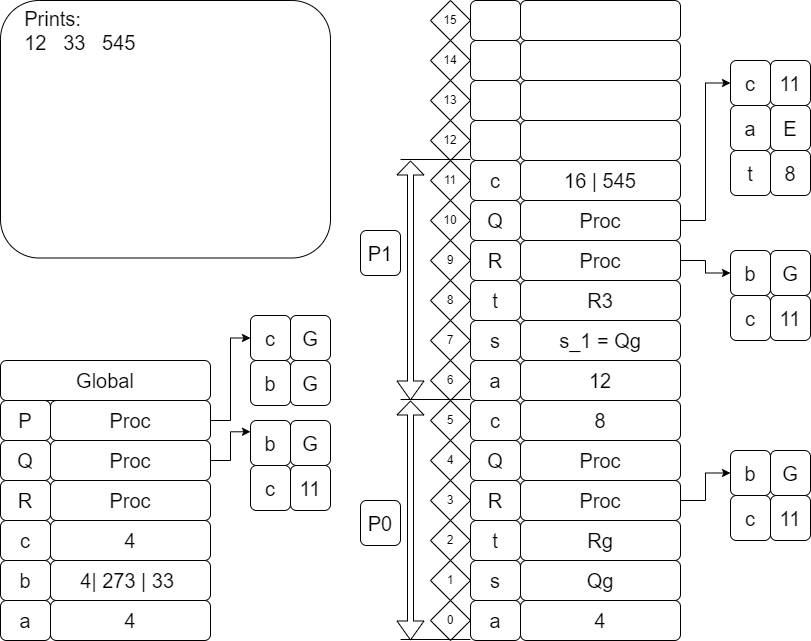

The diagram above was exported from draw.io. Its source (the exported page's mxGraphModel, read from the mxfile embedded in the PNG):
<mxGraphModel dx="1050" dy="625" grid="1" gridSize="10" guides="1" tooltips="1" connect="1" arrows="1" fold="1" page="1" pageScale="1" pageWidth="827" pageHeight="1169" math="0" shadow="0">
  <root>
    <mxCell id="0" />
    <mxCell id="1" parent="0" />
    <mxCell id="1nLwOVzr4lVL8QXo5sVa-393" value="4" style="rounded=1;whiteSpace=wrap;html=1;fontSize=20;" vertex="1" parent="1">
      <mxGeometry x="670" y="1750" width="160" height="40" as="geometry" />
    </mxCell>
    <mxCell id="1nLwOVzr4lVL8QXo5sVa-394" value="&lt;font style=&quot;font-size: 20px;&quot;&gt;a&lt;/font&gt;" style="rounded=1;whiteSpace=wrap;html=1;fontSize=20;" vertex="1" parent="1">
      <mxGeometry x="620" y="1750" width="50" height="40" as="geometry" />
    </mxCell>
    <mxCell id="1nLwOVzr4lVL8QXo5sVa-395" value="&lt;font style=&quot;font-size: 20px;&quot;&gt;b&lt;/font&gt;" style="rounded=1;whiteSpace=wrap;html=1;fontSize=20;" vertex="1" parent="1">
      <mxGeometry x="620" y="1710" width="50" height="40" as="geometry" />
    </mxCell>
    <mxCell id="1nLwOVzr4lVL8QXo5sVa-396" value="&lt;font style=&quot;font-size: 20px;&quot;&gt;c&lt;/font&gt;" style="rounded=1;whiteSpace=wrap;html=1;fontSize=20;" vertex="1" parent="1">
      <mxGeometry x="620" y="1670" width="50" height="40" as="geometry" />
    </mxCell>
    <mxCell id="1nLwOVzr4lVL8QXo5sVa-397" value="&lt;font style=&quot;font-size: 20px;&quot;&gt;R&lt;/font&gt;" style="rounded=1;whiteSpace=wrap;html=1;fontSize=20;" vertex="1" parent="1">
      <mxGeometry x="620" y="1630" width="50" height="40" as="geometry" />
    </mxCell>
    <mxCell id="1nLwOVzr4lVL8QXo5sVa-398" value="&lt;font style=&quot;font-size: 20px;&quot;&gt;Q&lt;/font&gt;" style="rounded=1;whiteSpace=wrap;html=1;fontSize=20;" vertex="1" parent="1">
      <mxGeometry x="620" y="1590" width="50" height="40" as="geometry" />
    </mxCell>
    <mxCell id="1nLwOVzr4lVL8QXo5sVa-399" value="&lt;font style=&quot;font-size: 20px;&quot;&gt;P&lt;/font&gt;" style="rounded=1;whiteSpace=wrap;html=1;fontSize=20;" vertex="1" parent="1">
      <mxGeometry x="620" y="1550" width="50" height="40" as="geometry" />
    </mxCell>
    <mxCell id="1nLwOVzr4lVL8QXo5sVa-400" value="4| 273 | 33&amp;nbsp;" style="rounded=1;whiteSpace=wrap;html=1;fontSize=20;" vertex="1" parent="1">
      <mxGeometry x="670" y="1710" width="160" height="40" as="geometry" />
    </mxCell>
    <mxCell id="1nLwOVzr4lVL8QXo5sVa-401" value="4" style="rounded=1;whiteSpace=wrap;html=1;fontSize=20;" vertex="1" parent="1">
      <mxGeometry x="670" y="1670" width="160" height="40" as="geometry" />
    </mxCell>
    <mxCell id="1nLwOVzr4lVL8QXo5sVa-402" value="Proc" style="rounded=1;whiteSpace=wrap;html=1;fontSize=20;" vertex="1" parent="1">
      <mxGeometry x="670" y="1630" width="160" height="40" as="geometry" />
    </mxCell>
    <mxCell id="1nLwOVzr4lVL8QXo5sVa-403" style="edgeStyle=orthogonalEdgeStyle;rounded=0;orthogonalLoop=1;jettySize=auto;html=1;exitX=1;exitY=0.5;exitDx=0;exitDy=0;entryX=0;entryY=0.25;entryDx=0;entryDy=0;" edge="1" parent="1" source="1nLwOVzr4lVL8QXo5sVa-404" target="1nLwOVzr4lVL8QXo5sVa-462">
      <mxGeometry relative="1" as="geometry">
        <mxPoint x="870" y="1582" as="targetPoint" />
      </mxGeometry>
    </mxCell>
    <mxCell id="1nLwOVzr4lVL8QXo5sVa-404" value="Proc" style="rounded=1;whiteSpace=wrap;html=1;fontSize=20;" vertex="1" parent="1">
      <mxGeometry x="670" y="1590" width="160" height="40" as="geometry" />
    </mxCell>
    <mxCell id="1nLwOVzr4lVL8QXo5sVa-405" value="" style="edgeStyle=orthogonalEdgeStyle;rounded=0;orthogonalLoop=1;jettySize=auto;html=1;entryX=0;entryY=0.5;entryDx=0;entryDy=0;" edge="1" parent="1" source="1nLwOVzr4lVL8QXo5sVa-406" target="1nLwOVzr4lVL8QXo5sVa-488">
      <mxGeometry relative="1" as="geometry" />
    </mxCell>
    <mxCell id="1nLwOVzr4lVL8QXo5sVa-406" value="Proc" style="rounded=1;whiteSpace=wrap;html=1;fontSize=20;" vertex="1" parent="1">
      <mxGeometry x="670" y="1550" width="160" height="40" as="geometry" />
    </mxCell>
    <mxCell id="1nLwOVzr4lVL8QXo5sVa-407" value="Global" style="rounded=1;whiteSpace=wrap;html=1;fontSize=20;" vertex="1" parent="1">
      <mxGeometry x="620" y="1510" width="210" height="40" as="geometry" />
    </mxCell>
    <mxCell id="1nLwOVzr4lVL8QXo5sVa-408" value="0" style="rhombus;whiteSpace=wrap;html=1;" vertex="1" parent="1">
      <mxGeometry x="1050" y="1750" width="40" height="40" as="geometry" />
    </mxCell>
    <mxCell id="1nLwOVzr4lVL8QXo5sVa-409" value="1" style="rhombus;whiteSpace=wrap;html=1;" vertex="1" parent="1">
      <mxGeometry x="1050" y="1710" width="40" height="40" as="geometry" />
    </mxCell>
    <mxCell id="1nLwOVzr4lVL8QXo5sVa-410" value="2" style="rhombus;whiteSpace=wrap;html=1;" vertex="1" parent="1">
      <mxGeometry x="1050" y="1670" width="40" height="40" as="geometry" />
    </mxCell>
    <mxCell id="1nLwOVzr4lVL8QXo5sVa-411" value="3" style="rhombus;whiteSpace=wrap;html=1;" vertex="1" parent="1">
      <mxGeometry x="1050" y="1630" width="40" height="40" as="geometry" />
    </mxCell>
    <mxCell id="1nLwOVzr4lVL8QXo5sVa-412" value="4" style="rhombus;whiteSpace=wrap;html=1;" vertex="1" parent="1">
      <mxGeometry x="1050" y="1590" width="40" height="40" as="geometry" />
    </mxCell>
    <mxCell id="1nLwOVzr4lVL8QXo5sVa-413" value="5" style="rhombus;whiteSpace=wrap;html=1;" vertex="1" parent="1">
      <mxGeometry x="1050" y="1550" width="40" height="40" as="geometry" />
    </mxCell>
    <mxCell id="1nLwOVzr4lVL8QXo5sVa-414" value="4" style="rounded=1;whiteSpace=wrap;html=1;fontSize=20;" vertex="1" parent="1">
      <mxGeometry x="1140" y="1750" width="160" height="40" as="geometry" />
    </mxCell>
    <mxCell id="1nLwOVzr4lVL8QXo5sVa-415" value="&lt;font style=&quot;font-size: 20px;&quot;&gt;a&lt;/font&gt;" style="rounded=1;whiteSpace=wrap;html=1;fontSize=20;" vertex="1" parent="1">
      <mxGeometry x="1090" y="1750" width="50" height="40" as="geometry" />
    </mxCell>
    <mxCell id="1nLwOVzr4lVL8QXo5sVa-416" value="&lt;font style=&quot;font-size: 20px;&quot;&gt;s&lt;/font&gt;" style="rounded=1;whiteSpace=wrap;html=1;fontSize=20;" vertex="1" parent="1">
      <mxGeometry x="1090" y="1710" width="50" height="40" as="geometry" />
    </mxCell>
    <mxCell id="1nLwOVzr4lVL8QXo5sVa-417" value="&lt;font style=&quot;font-size: 20px;&quot;&gt;t&lt;/font&gt;" style="rounded=1;whiteSpace=wrap;html=1;fontSize=20;" vertex="1" parent="1">
      <mxGeometry x="1090" y="1670" width="50" height="40" as="geometry" />
    </mxCell>
    <mxCell id="1nLwOVzr4lVL8QXo5sVa-418" value="&lt;font style=&quot;font-size: 20px;&quot;&gt;R&lt;/font&gt;" style="rounded=1;whiteSpace=wrap;html=1;fontSize=20;" vertex="1" parent="1">
      <mxGeometry x="1090" y="1630" width="50" height="40" as="geometry" />
    </mxCell>
    <mxCell id="1nLwOVzr4lVL8QXo5sVa-419" value="&lt;font style=&quot;font-size: 20px;&quot;&gt;Q&lt;/font&gt;" style="rounded=1;whiteSpace=wrap;html=1;fontSize=20;" vertex="1" parent="1">
      <mxGeometry x="1090" y="1590" width="50" height="40" as="geometry" />
    </mxCell>
    <mxCell id="1nLwOVzr4lVL8QXo5sVa-420" value="c" style="rounded=1;whiteSpace=wrap;html=1;fontSize=20;" vertex="1" parent="1">
      <mxGeometry x="1090" y="1550" width="50" height="40" as="geometry" />
    </mxCell>
    <mxCell id="1nLwOVzr4lVL8QXo5sVa-421" value="Qg" style="rounded=1;whiteSpace=wrap;html=1;fontSize=20;" vertex="1" parent="1">
      <mxGeometry x="1140" y="1710" width="160" height="40" as="geometry" />
    </mxCell>
    <mxCell id="1nLwOVzr4lVL8QXo5sVa-422" value="Rg" style="rounded=1;whiteSpace=wrap;html=1;fontSize=20;" vertex="1" parent="1">
      <mxGeometry x="1140" y="1670" width="160" height="40" as="geometry" />
    </mxCell>
    <mxCell id="1nLwOVzr4lVL8QXo5sVa-423" style="edgeStyle=orthogonalEdgeStyle;rounded=0;orthogonalLoop=1;jettySize=auto;html=1;exitX=1;exitY=0.5;exitDx=0;exitDy=0;entryX=0;entryY=0.5;entryDx=0;entryDy=0;" edge="1" parent="1" source="1nLwOVzr4lVL8QXo5sVa-424" target="1nLwOVzr4lVL8QXo5sVa-470">
      <mxGeometry relative="1" as="geometry" />
    </mxCell>
    <mxCell id="1nLwOVzr4lVL8QXo5sVa-424" value="Proc" style="rounded=1;whiteSpace=wrap;html=1;fontSize=20;" vertex="1" parent="1">
      <mxGeometry x="1140" y="1630" width="160" height="40" as="geometry" />
    </mxCell>
    <mxCell id="1nLwOVzr4lVL8QXo5sVa-425" value="Proc" style="rounded=1;whiteSpace=wrap;html=1;fontSize=20;" vertex="1" parent="1">
      <mxGeometry x="1140" y="1590" width="160" height="40" as="geometry" />
    </mxCell>
    <mxCell id="1nLwOVzr4lVL8QXo5sVa-426" value="8" style="rounded=1;whiteSpace=wrap;html=1;fontSize=20;" vertex="1" parent="1">
      <mxGeometry x="1140" y="1550" width="160" height="40" as="geometry" />
    </mxCell>
    <mxCell id="1nLwOVzr4lVL8QXo5sVa-427" value="12" style="rounded=1;whiteSpace=wrap;html=1;fontSize=20;" vertex="1" parent="1">
      <mxGeometry x="1140" y="1510" width="160" height="40" as="geometry" />
    </mxCell>
    <mxCell id="1nLwOVzr4lVL8QXo5sVa-428" value="a" style="rounded=1;whiteSpace=wrap;html=1;fontSize=20;" vertex="1" parent="1">
      <mxGeometry x="1090" y="1510" width="50" height="40" as="geometry" />
    </mxCell>
    <mxCell id="1nLwOVzr4lVL8QXo5sVa-429" value="&lt;font style=&quot;font-size: 20px;&quot;&gt;s&lt;/font&gt;" style="rounded=1;whiteSpace=wrap;html=1;fontSize=20;" vertex="1" parent="1">
      <mxGeometry x="1090" y="1470" width="50" height="40" as="geometry" />
    </mxCell>
    <mxCell id="1nLwOVzr4lVL8QXo5sVa-430" value="&lt;font style=&quot;font-size: 20px;&quot;&gt;t&lt;/font&gt;" style="rounded=1;whiteSpace=wrap;html=1;fontSize=20;" vertex="1" parent="1">
      <mxGeometry x="1090" y="1430" width="50" height="40" as="geometry" />
    </mxCell>
    <mxCell id="1nLwOVzr4lVL8QXo5sVa-431" value="&lt;font style=&quot;font-size: 20px;&quot;&gt;R&lt;/font&gt;" style="rounded=1;whiteSpace=wrap;html=1;fontSize=20;" vertex="1" parent="1">
      <mxGeometry x="1090" y="1390" width="50" height="40" as="geometry" />
    </mxCell>
    <mxCell id="1nLwOVzr4lVL8QXo5sVa-432" value="Q" style="rounded=1;whiteSpace=wrap;html=1;fontSize=20;" vertex="1" parent="1">
      <mxGeometry x="1090" y="1350" width="50" height="40" as="geometry" />
    </mxCell>
    <mxCell id="1nLwOVzr4lVL8QXo5sVa-433" value="&lt;font style=&quot;font-size: 20px;&quot;&gt;c&lt;/font&gt;" style="rounded=1;whiteSpace=wrap;html=1;fontSize=20;" vertex="1" parent="1">
      <mxGeometry x="1090" y="1310" width="50" height="40" as="geometry" />
    </mxCell>
    <mxCell id="1nLwOVzr4lVL8QXo5sVa-434" value="s_1 = Qg" style="rounded=1;whiteSpace=wrap;html=1;fontSize=20;" vertex="1" parent="1">
      <mxGeometry x="1140" y="1470" width="160" height="40" as="geometry" />
    </mxCell>
    <mxCell id="1nLwOVzr4lVL8QXo5sVa-435" value="R3" style="rounded=1;whiteSpace=wrap;html=1;fontSize=20;" vertex="1" parent="1">
      <mxGeometry x="1140" y="1430" width="160" height="40" as="geometry" />
    </mxCell>
    <mxCell id="1nLwOVzr4lVL8QXo5sVa-436" style="edgeStyle=orthogonalEdgeStyle;rounded=0;orthogonalLoop=1;jettySize=auto;html=1;exitX=1;exitY=0.5;exitDx=0;exitDy=0;entryX=0;entryY=0.5;entryDx=0;entryDy=0;" edge="1" parent="1" source="1nLwOVzr4lVL8QXo5sVa-437" target="1nLwOVzr4lVL8QXo5sVa-477">
      <mxGeometry relative="1" as="geometry" />
    </mxCell>
    <mxCell id="1nLwOVzr4lVL8QXo5sVa-437" value="Proc" style="rounded=1;whiteSpace=wrap;html=1;fontSize=20;" vertex="1" parent="1">
      <mxGeometry x="1140" y="1390" width="160" height="40" as="geometry" />
    </mxCell>
    <mxCell id="1nLwOVzr4lVL8QXo5sVa-438" style="edgeStyle=orthogonalEdgeStyle;rounded=0;orthogonalLoop=1;jettySize=auto;html=1;exitX=1;exitY=0.5;exitDx=0;exitDy=0;entryX=0;entryY=0.5;entryDx=0;entryDy=0;" edge="1" parent="1" source="1nLwOVzr4lVL8QXo5sVa-439" target="1nLwOVzr4lVL8QXo5sVa-481">
      <mxGeometry relative="1" as="geometry" />
    </mxCell>
    <mxCell id="1nLwOVzr4lVL8QXo5sVa-439" value="Proc" style="rounded=1;whiteSpace=wrap;html=1;fontSize=20;" vertex="1" parent="1">
      <mxGeometry x="1140" y="1350" width="160" height="40" as="geometry" />
    </mxCell>
    <mxCell id="1nLwOVzr4lVL8QXo5sVa-440" value="16 | 545" style="rounded=1;whiteSpace=wrap;html=1;fontSize=20;" vertex="1" parent="1">
      <mxGeometry x="1140" y="1310" width="160" height="40" as="geometry" />
    </mxCell>
    <mxCell id="1nLwOVzr4lVL8QXo5sVa-441" value="&amp;nbsp;" style="rounded=1;whiteSpace=wrap;html=1;fontSize=20;" vertex="1" parent="1">
      <mxGeometry x="1140" y="1270" width="160" height="40" as="geometry" />
    </mxCell>
    <mxCell id="1nLwOVzr4lVL8QXo5sVa-442" value="&amp;nbsp;" style="rounded=1;whiteSpace=wrap;html=1;fontSize=20;" vertex="1" parent="1">
      <mxGeometry x="1090" y="1270" width="50" height="40" as="geometry" />
    </mxCell>
    <mxCell id="1nLwOVzr4lVL8QXo5sVa-443" value="&amp;nbsp;" style="rounded=1;whiteSpace=wrap;html=1;fontSize=20;" vertex="1" parent="1">
      <mxGeometry x="1090" y="1230" width="50" height="40" as="geometry" />
    </mxCell>
    <mxCell id="1nLwOVzr4lVL8QXo5sVa-444" value="&amp;nbsp;" style="rounded=1;whiteSpace=wrap;html=1;fontSize=20;" vertex="1" parent="1">
      <mxGeometry x="1090" y="1190" width="50" height="40" as="geometry" />
    </mxCell>
    <mxCell id="1nLwOVzr4lVL8QXo5sVa-445" value="&amp;nbsp;" style="rounded=1;whiteSpace=wrap;html=1;fontSize=20;" vertex="1" parent="1">
      <mxGeometry x="1090" y="1150" width="50" height="40" as="geometry" />
    </mxCell>
    <mxCell id="1nLwOVzr4lVL8QXo5sVa-446" value="&amp;nbsp;" style="rounded=1;whiteSpace=wrap;html=1;fontSize=20;" vertex="1" parent="1">
      <mxGeometry x="1140" y="1230" width="160" height="40" as="geometry" />
    </mxCell>
    <mxCell id="1nLwOVzr4lVL8QXo5sVa-447" value="&amp;nbsp;" style="rounded=1;whiteSpace=wrap;html=1;fontSize=20;" vertex="1" parent="1">
      <mxGeometry x="1140" y="1190" width="160" height="40" as="geometry" />
    </mxCell>
    <mxCell id="1nLwOVzr4lVL8QXo5sVa-448" value="&amp;nbsp;" style="rounded=1;whiteSpace=wrap;html=1;fontSize=20;" vertex="1" parent="1">
      <mxGeometry x="1140" y="1150" width="160" height="40" as="geometry" />
    </mxCell>
    <mxCell id="1nLwOVzr4lVL8QXo5sVa-449" value="6" style="rhombus;whiteSpace=wrap;html=1;" vertex="1" parent="1">
      <mxGeometry x="1050" y="1510" width="40" height="40" as="geometry" />
    </mxCell>
    <mxCell id="1nLwOVzr4lVL8QXo5sVa-450" value="7" style="rhombus;whiteSpace=wrap;html=1;" vertex="1" parent="1">
      <mxGeometry x="1050" y="1470" width="40" height="40" as="geometry" />
    </mxCell>
    <mxCell id="1nLwOVzr4lVL8QXo5sVa-451" value="8" style="rhombus;whiteSpace=wrap;html=1;" vertex="1" parent="1">
      <mxGeometry x="1050" y="1430" width="40" height="40" as="geometry" />
    </mxCell>
    <mxCell id="1nLwOVzr4lVL8QXo5sVa-452" value="9" style="rhombus;whiteSpace=wrap;html=1;" vertex="1" parent="1">
      <mxGeometry x="1050" y="1390" width="40" height="40" as="geometry" />
    </mxCell>
    <mxCell id="1nLwOVzr4lVL8QXo5sVa-453" value="10" style="rhombus;whiteSpace=wrap;html=1;" vertex="1" parent="1">
      <mxGeometry x="1050" y="1350" width="40" height="40" as="geometry" />
    </mxCell>
    <mxCell id="1nLwOVzr4lVL8QXo5sVa-454" value="11" style="rhombus;whiteSpace=wrap;html=1;" vertex="1" parent="1">
      <mxGeometry x="1050" y="1310" width="40" height="40" as="geometry" />
    </mxCell>
    <mxCell id="1nLwOVzr4lVL8QXo5sVa-455" value="12" style="rhombus;whiteSpace=wrap;html=1;" vertex="1" parent="1">
      <mxGeometry x="1050" y="1270" width="40" height="40" as="geometry" />
    </mxCell>
    <mxCell id="1nLwOVzr4lVL8QXo5sVa-456" value="13" style="rhombus;whiteSpace=wrap;html=1;" vertex="1" parent="1">
      <mxGeometry x="1050" y="1230" width="40" height="40" as="geometry" />
    </mxCell>
    <mxCell id="1nLwOVzr4lVL8QXo5sVa-457" value="14" style="rhombus;whiteSpace=wrap;html=1;" vertex="1" parent="1">
      <mxGeometry x="1050" y="1190" width="40" height="40" as="geometry" />
    </mxCell>
    <mxCell id="1nLwOVzr4lVL8QXo5sVa-458" value="15" style="rhombus;whiteSpace=wrap;html=1;" vertex="1" parent="1">
      <mxGeometry x="1050" y="1150" width="40" height="40" as="geometry" />
    </mxCell>
    <mxCell id="1nLwOVzr4lVL8QXo5sVa-459" value="b" style="whiteSpace=wrap;html=1;fontSize=20;rounded=1;" vertex="1" parent="1">
      <mxGeometry x="870" y="1510" width="40" height="45" as="geometry" />
    </mxCell>
    <mxCell id="1nLwOVzr4lVL8QXo5sVa-460" value="G" style="whiteSpace=wrap;html=1;fontSize=20;rounded=1;" vertex="1" parent="1">
      <mxGeometry x="910" y="1510" width="40" height="45" as="geometry" />
    </mxCell>
    <mxCell id="1nLwOVzr4lVL8QXo5sVa-461" value="" style="group" vertex="1" connectable="0" parent="1">
      <mxGeometry x="870" y="1570" width="80" height="90" as="geometry" />
    </mxCell>
    <mxCell id="1nLwOVzr4lVL8QXo5sVa-462" value="b" style="whiteSpace=wrap;html=1;fontSize=20;rounded=1;" vertex="1" parent="1nLwOVzr4lVL8QXo5sVa-461">
      <mxGeometry width="40" height="45" as="geometry" />
    </mxCell>
    <mxCell id="1nLwOVzr4lVL8QXo5sVa-463" value="G" style="whiteSpace=wrap;html=1;fontSize=20;rounded=1;" vertex="1" parent="1nLwOVzr4lVL8QXo5sVa-461">
      <mxGeometry x="40" width="40" height="45" as="geometry" />
    </mxCell>
    <mxCell id="1nLwOVzr4lVL8QXo5sVa-464" value="c" style="whiteSpace=wrap;html=1;fontSize=20;rounded=1;" vertex="1" parent="1nLwOVzr4lVL8QXo5sVa-461">
      <mxGeometry y="45" width="40" height="45" as="geometry" />
    </mxCell>
    <mxCell id="1nLwOVzr4lVL8QXo5sVa-465" value="11" style="whiteSpace=wrap;html=1;fontSize=20;rounded=1;" vertex="1" parent="1nLwOVzr4lVL8QXo5sVa-461">
      <mxGeometry x="40" y="45" width="40" height="45" as="geometry" />
    </mxCell>
    <mxCell id="1nLwOVzr4lVL8QXo5sVa-466" value="" style="shape=flexArrow;endArrow=classic;startArrow=classic;html=1;rounded=0;width=6;endSize=4.33;" edge="1" parent="1">
      <mxGeometry width="100" height="100" relative="1" as="geometry">
        <mxPoint x="1030" y="1790" as="sourcePoint" />
        <mxPoint x="1030" y="1550" as="targetPoint" />
      </mxGeometry>
    </mxCell>
    <mxCell id="1nLwOVzr4lVL8QXo5sVa-467" value="" style="endArrow=none;html=1;rounded=0;" edge="1" parent="1">
      <mxGeometry width="50" height="50" relative="1" as="geometry">
        <mxPoint x="1020" y="1549" as="sourcePoint" />
        <mxPoint x="1090" y="1549" as="targetPoint" />
      </mxGeometry>
    </mxCell>
    <mxCell id="1nLwOVzr4lVL8QXo5sVa-468" value="" style="endArrow=none;html=1;rounded=0;" edge="1" parent="1">
      <mxGeometry width="50" height="50" relative="1" as="geometry">
        <mxPoint x="1020" y="1789" as="sourcePoint" />
        <mxPoint x="1090" y="1789" as="targetPoint" />
      </mxGeometry>
    </mxCell>
    <mxCell id="1nLwOVzr4lVL8QXo5sVa-469" value="P0" style="whiteSpace=wrap;html=1;fontSize=20;rounded=1;" vertex="1" parent="1">
      <mxGeometry x="980" y="1650" width="40" height="45" as="geometry" />
    </mxCell>
    <mxCell id="1nLwOVzr4lVL8QXo5sVa-470" value="b" style="whiteSpace=wrap;html=1;fontSize=20;rounded=1;" vertex="1" parent="1">
      <mxGeometry x="1350" y="1600" width="40" height="45" as="geometry" />
    </mxCell>
    <mxCell id="1nLwOVzr4lVL8QXo5sVa-471" value="G" style="whiteSpace=wrap;html=1;fontSize=20;rounded=1;" vertex="1" parent="1">
      <mxGeometry x="1390" y="1600" width="40" height="45" as="geometry" />
    </mxCell>
    <mxCell id="1nLwOVzr4lVL8QXo5sVa-472" value="c" style="whiteSpace=wrap;html=1;fontSize=20;rounded=1;" vertex="1" parent="1">
      <mxGeometry x="1350" y="1645" width="40" height="45" as="geometry" />
    </mxCell>
    <mxCell id="1nLwOVzr4lVL8QXo5sVa-473" value="11" style="whiteSpace=wrap;html=1;fontSize=20;rounded=1;" vertex="1" parent="1">
      <mxGeometry x="1390" y="1645" width="40" height="45" as="geometry" />
    </mxCell>
    <mxCell id="1nLwOVzr4lVL8QXo5sVa-474" value="" style="shape=flexArrow;endArrow=classic;startArrow=classic;html=1;rounded=0;width=6;endSize=4.33;" edge="1" parent="1">
      <mxGeometry width="100" height="100" relative="1" as="geometry">
        <mxPoint x="1030" y="1550" as="sourcePoint" />
        <mxPoint x="1030" y="1310" as="targetPoint" />
      </mxGeometry>
    </mxCell>
    <mxCell id="1nLwOVzr4lVL8QXo5sVa-475" value="" style="endArrow=none;html=1;rounded=0;" edge="1" parent="1">
      <mxGeometry width="50" height="50" relative="1" as="geometry">
        <mxPoint x="1020" y="1309" as="sourcePoint" />
        <mxPoint x="1090" y="1309" as="targetPoint" />
      </mxGeometry>
    </mxCell>
    <mxCell id="1nLwOVzr4lVL8QXo5sVa-476" value="P1" style="whiteSpace=wrap;html=1;fontSize=20;rounded=1;" vertex="1" parent="1">
      <mxGeometry x="980" y="1380" width="40" height="45" as="geometry" />
    </mxCell>
    <mxCell id="1nLwOVzr4lVL8QXo5sVa-477" value="b" style="whiteSpace=wrap;html=1;fontSize=20;rounded=1;" vertex="1" parent="1">
      <mxGeometry x="1350" y="1400" width="40" height="45" as="geometry" />
    </mxCell>
    <mxCell id="1nLwOVzr4lVL8QXo5sVa-478" value="G" style="whiteSpace=wrap;html=1;fontSize=20;rounded=1;" vertex="1" parent="1">
      <mxGeometry x="1390" y="1400" width="40" height="45" as="geometry" />
    </mxCell>
    <mxCell id="1nLwOVzr4lVL8QXo5sVa-479" value="c" style="whiteSpace=wrap;html=1;fontSize=20;rounded=1;" vertex="1" parent="1">
      <mxGeometry x="1350" y="1445" width="40" height="45" as="geometry" />
    </mxCell>
    <mxCell id="1nLwOVzr4lVL8QXo5sVa-480" value="11" style="whiteSpace=wrap;html=1;fontSize=20;rounded=1;" vertex="1" parent="1">
      <mxGeometry x="1390" y="1445" width="40" height="45" as="geometry" />
    </mxCell>
    <mxCell id="1nLwOVzr4lVL8QXo5sVa-481" value="c" style="whiteSpace=wrap;html=1;fontSize=20;rounded=1;" vertex="1" parent="1">
      <mxGeometry x="1350" y="1210" width="40" height="45" as="geometry" />
    </mxCell>
    <mxCell id="1nLwOVzr4lVL8QXo5sVa-482" value="11" style="whiteSpace=wrap;html=1;fontSize=20;rounded=1;" vertex="1" parent="1">
      <mxGeometry x="1390" y="1210" width="40" height="45" as="geometry" />
    </mxCell>
    <mxCell id="1nLwOVzr4lVL8QXo5sVa-483" value="a" style="whiteSpace=wrap;html=1;fontSize=20;rounded=1;" vertex="1" parent="1">
      <mxGeometry x="1350" y="1255" width="40" height="45" as="geometry" />
    </mxCell>
    <mxCell id="1nLwOVzr4lVL8QXo5sVa-484" value="E" style="whiteSpace=wrap;html=1;fontSize=20;rounded=1;" vertex="1" parent="1">
      <mxGeometry x="1390" y="1255" width="40" height="45" as="geometry" />
    </mxCell>
    <mxCell id="1nLwOVzr4lVL8QXo5sVa-485" value="t" style="whiteSpace=wrap;html=1;fontSize=20;rounded=1;" vertex="1" parent="1">
      <mxGeometry x="1350" y="1300" width="40" height="45" as="geometry" />
    </mxCell>
    <mxCell id="1nLwOVzr4lVL8QXo5sVa-486" value="8" style="whiteSpace=wrap;html=1;fontSize=20;rounded=1;" vertex="1" parent="1">
      <mxGeometry x="1390" y="1300" width="40" height="45" as="geometry" />
    </mxCell>
    <mxCell id="1nLwOVzr4lVL8QXo5sVa-487" value="&lt;font style=&quot;font-size: 20px;&quot;&gt;&amp;nbsp; &amp;nbsp; Prints:&lt;br&gt;&amp;nbsp; &amp;nbsp; 12&amp;nbsp; &amp;nbsp;33&amp;nbsp; &amp;nbsp;545&lt;br&gt;&lt;/font&gt;" style="rounded=1;whiteSpace=wrap;html=1;align=left;verticalAlign=top;" vertex="1" parent="1">
      <mxGeometry x="620" y="1150" width="330" height="257.5" as="geometry" />
    </mxCell>
    <mxCell id="1nLwOVzr4lVL8QXo5sVa-488" value="c" style="whiteSpace=wrap;html=1;fontSize=20;rounded=1;" vertex="1" parent="1">
      <mxGeometry x="870" y="1465" width="40" height="45" as="geometry" />
    </mxCell>
    <mxCell id="1nLwOVzr4lVL8QXo5sVa-489" value="G" style="whiteSpace=wrap;html=1;fontSize=20;rounded=1;" vertex="1" parent="1">
      <mxGeometry x="910" y="1465" width="40" height="45" as="geometry" />
    </mxCell>
  </root>
</mxGraphModel>